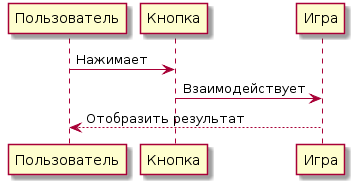

The diagram above was rendered by PlantUML. Its source (embedded in the PNG):
@startuml
participant "Пользователь" as user
participant "Кнопка" as button
participant "Игра" as game
user -> button: Нажимает
button -> game: Взаимодействует
game--> user: Отобразить результат
@enduml